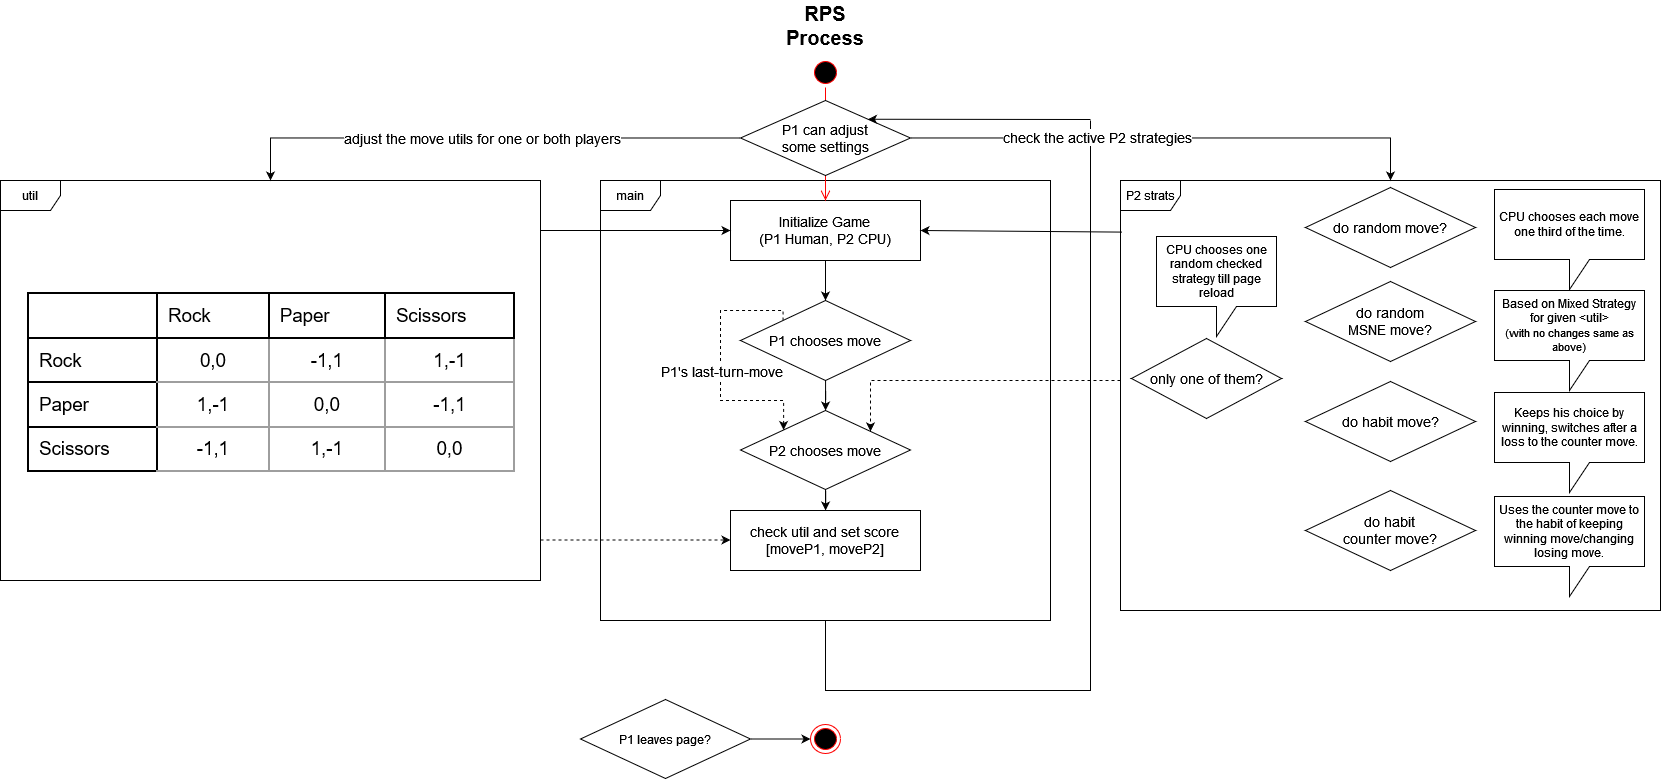

The diagram above was exported from draw.io. Its source (the exported page's mxGraphModel, read from the mxfile embedded in the PNG):
<mxGraphModel dx="1912" dy="2212" grid="1" gridSize="10" guides="1" tooltips="1" connect="1" arrows="1" fold="1" page="1" pageScale="1" pageWidth="827" pageHeight="1169" math="0" shadow="0">
  <root>
    <mxCell id="0" />
    <mxCell id="1" parent="0" />
    <mxCell id="Rqb4ZQS_XByA2WWwNR_h-1" value="" style="ellipse;html=1;shape=endState;fillColor=#000000;strokeColor=#ff0000;" vertex="1" parent="1">
      <mxGeometry x="1270" y="624" width="30" height="29" as="geometry" />
    </mxCell>
    <mxCell id="Rqb4ZQS_XByA2WWwNR_h-7" value="" style="edgeStyle=orthogonalEdgeStyle;rounded=0;orthogonalLoop=1;jettySize=auto;html=1;" edge="1" parent="1" source="Rqb4ZQS_XByA2WWwNR_h-4" target="Rqb4ZQS_XByA2WWwNR_h-5">
      <mxGeometry relative="1" as="geometry" />
    </mxCell>
    <mxCell id="Rqb4ZQS_XByA2WWwNR_h-4" value="&lt;font style=&quot;font-size: 14px;&quot;&gt;Initialize Game&lt;/font&gt;&lt;br&gt;&lt;font style=&quot;font-size: 14px;&quot;&gt;(P1 Human, P2 CPU)&lt;/font&gt;" style="rounded=0;whiteSpace=wrap;html=1;" vertex="1" parent="1">
      <mxGeometry x="1190" y="100" width="190" height="60" as="geometry" />
    </mxCell>
    <mxCell id="Rqb4ZQS_XByA2WWwNR_h-13" style="edgeStyle=orthogonalEdgeStyle;rounded=0;orthogonalLoop=1;jettySize=auto;html=1;exitX=0;exitY=0;exitDx=0;exitDy=0;dashed=1;" edge="1" parent="1" source="Rqb4ZQS_XByA2WWwNR_h-5" target="Rqb4ZQS_XByA2WWwNR_h-10">
      <mxGeometry relative="1" as="geometry">
        <Array as="points">
          <mxPoint x="1243" y="210" />
          <mxPoint x="1180" y="210" />
          <mxPoint x="1180" y="300" />
          <mxPoint x="1243" y="300" />
        </Array>
      </mxGeometry>
    </mxCell>
    <mxCell id="Rqb4ZQS_XByA2WWwNR_h-14" value="&lt;font style=&quot;font-size: 14px;&quot;&gt;P1's last-turn-move&lt;/font&gt;" style="edgeLabel;html=1;align=center;verticalAlign=middle;resizable=0;points=[];" vertex="1" connectable="0" parent="Rqb4ZQS_XByA2WWwNR_h-13">
      <mxGeometry x="-0.1733" y="-2" relative="1" as="geometry">
        <mxPoint x="2" y="28" as="offset" />
      </mxGeometry>
    </mxCell>
    <mxCell id="Rqb4ZQS_XByA2WWwNR_h-24" value="" style="edgeStyle=orthogonalEdgeStyle;rounded=0;orthogonalLoop=1;jettySize=auto;html=1;" edge="1" parent="1" source="Rqb4ZQS_XByA2WWwNR_h-5" target="Rqb4ZQS_XByA2WWwNR_h-10">
      <mxGeometry relative="1" as="geometry" />
    </mxCell>
    <mxCell id="Rqb4ZQS_XByA2WWwNR_h-5" value="&lt;font style=&quot;font-size: 14px;&quot;&gt;P1 chooses move&lt;/font&gt;" style="rhombus;whiteSpace=wrap;html=1;" vertex="1" parent="1">
      <mxGeometry x="1200" y="200" width="170" height="80" as="geometry" />
    </mxCell>
    <mxCell id="Rqb4ZQS_XByA2WWwNR_h-6" value="&lt;font style=&quot;font-size: 20px;&quot;&gt;&lt;b&gt;RPS Process&lt;/b&gt;&lt;/font&gt;" style="text;html=1;strokeColor=none;fillColor=none;align=center;verticalAlign=middle;whiteSpace=wrap;rounded=0;" vertex="1" parent="1">
      <mxGeometry x="1225" y="-100" width="120" height="50" as="geometry" />
    </mxCell>
    <mxCell id="Rqb4ZQS_XByA2WWwNR_h-49" style="edgeStyle=elbowEdgeStyle;rounded=0;orthogonalLoop=1;jettySize=auto;html=1;strokeColor=default;elbow=vertical;endArrow=none;endFill=0;" edge="1" parent="1" source="Rqb4ZQS_XByA2WWwNR_h-8">
      <mxGeometry relative="1" as="geometry">
        <mxPoint x="1550" y="20" as="targetPoint" />
        <mxPoint x="1285" y="560" as="sourcePoint" />
        <Array as="points">
          <mxPoint x="1590" y="590" />
          <mxPoint x="1280" y="590" />
          <mxPoint x="1350" y="600" />
          <mxPoint x="1440" y="60" />
          <mxPoint x="1440" y="10" />
          <mxPoint x="1430" y="20" />
        </Array>
      </mxGeometry>
    </mxCell>
    <mxCell id="Rqb4ZQS_XByA2WWwNR_h-8" value="main" style="shape=umlFrame;whiteSpace=wrap;html=1;pointerEvents=0;" vertex="1" parent="1">
      <mxGeometry x="1060" y="80" width="450" height="440" as="geometry" />
    </mxCell>
    <mxCell id="Rqb4ZQS_XByA2WWwNR_h-38" value="" style="edgeStyle=orthogonalEdgeStyle;rounded=0;orthogonalLoop=1;jettySize=auto;html=1;" edge="1" parent="1" source="Rqb4ZQS_XByA2WWwNR_h-10" target="Rqb4ZQS_XByA2WWwNR_h-36">
      <mxGeometry relative="1" as="geometry" />
    </mxCell>
    <mxCell id="Rqb4ZQS_XByA2WWwNR_h-10" value="&lt;font style=&quot;font-size: 14px;&quot;&gt;P2 chooses move&lt;/font&gt;" style="rhombus;whiteSpace=wrap;html=1;" vertex="1" parent="1">
      <mxGeometry x="1200" y="310" width="170" height="79" as="geometry" />
    </mxCell>
    <mxCell id="Rqb4ZQS_XByA2WWwNR_h-28" style="edgeStyle=orthogonalEdgeStyle;rounded=0;orthogonalLoop=1;jettySize=auto;html=1;dashed=1;" edge="1" parent="1" source="Rqb4ZQS_XByA2WWwNR_h-16" target="Rqb4ZQS_XByA2WWwNR_h-10">
      <mxGeometry relative="1" as="geometry">
        <Array as="points">
          <mxPoint x="1330" y="280" />
        </Array>
      </mxGeometry>
    </mxCell>
    <mxCell id="Rqb4ZQS_XByA2WWwNR_h-16" value="P2 strats" style="shape=umlFrame;whiteSpace=wrap;html=1;pointerEvents=0;" vertex="1" parent="1">
      <mxGeometry x="1580" y="80" width="540" height="430" as="geometry" />
    </mxCell>
    <mxCell id="Rqb4ZQS_XByA2WWwNR_h-17" value="util" style="shape=umlFrame;whiteSpace=wrap;html=1;pointerEvents=0;" vertex="1" parent="1">
      <mxGeometry x="460" y="80" width="540" height="400" as="geometry" />
    </mxCell>
    <mxCell id="Rqb4ZQS_XByA2WWwNR_h-18" value="" style="group" vertex="1" connectable="0" parent="1">
      <mxGeometry x="1270" y="-43" width="30" height="30" as="geometry" />
    </mxCell>
    <mxCell id="Rqb4ZQS_XByA2WWwNR_h-2" value="" style="ellipse;html=1;shape=startState;fillColor=#000000;strokeColor=#ff0000;" vertex="1" parent="Rqb4ZQS_XByA2WWwNR_h-18">
      <mxGeometry width="30" height="30" as="geometry" />
    </mxCell>
    <mxCell id="Rqb4ZQS_XByA2WWwNR_h-3" value="" style="edgeStyle=orthogonalEdgeStyle;html=1;verticalAlign=bottom;endArrow=open;endSize=8;strokeColor=#ff0000;rounded=0;" edge="1" source="Rqb4ZQS_XByA2WWwNR_h-2" parent="Rqb4ZQS_XByA2WWwNR_h-18" target="Rqb4ZQS_XByA2WWwNR_h-4">
      <mxGeometry relative="1" as="geometry">
        <mxPoint x="15" y="90" as="targetPoint" />
      </mxGeometry>
    </mxCell>
    <mxCell id="Rqb4ZQS_XByA2WWwNR_h-21" style="edgeStyle=orthogonalEdgeStyle;rounded=0;orthogonalLoop=1;jettySize=auto;html=1;" edge="1" parent="1" source="Rqb4ZQS_XByA2WWwNR_h-20" target="Rqb4ZQS_XByA2WWwNR_h-16">
      <mxGeometry relative="1" as="geometry" />
    </mxCell>
    <mxCell id="Rqb4ZQS_XByA2WWwNR_h-26" value="check the active P2 strategies" style="edgeLabel;html=1;align=center;verticalAlign=middle;resizable=0;points=[];fontSize=14;" vertex="1" connectable="0" parent="Rqb4ZQS_XByA2WWwNR_h-21">
      <mxGeometry x="-0.288" relative="1" as="geometry">
        <mxPoint y="-1" as="offset" />
      </mxGeometry>
    </mxCell>
    <mxCell id="Rqb4ZQS_XByA2WWwNR_h-22" style="edgeStyle=orthogonalEdgeStyle;rounded=0;orthogonalLoop=1;jettySize=auto;html=1;exitX=0;exitY=0.5;exitDx=0;exitDy=0;" edge="1" parent="1" source="Rqb4ZQS_XByA2WWwNR_h-20" target="Rqb4ZQS_XByA2WWwNR_h-17">
      <mxGeometry relative="1" as="geometry" />
    </mxCell>
    <mxCell id="Rqb4ZQS_XByA2WWwNR_h-27" value="adjust the move utils for one or both players" style="edgeLabel;html=1;align=center;verticalAlign=middle;resizable=0;points=[];fontSize=14;" vertex="1" connectable="0" parent="Rqb4ZQS_XByA2WWwNR_h-22">
      <mxGeometry x="0.0068" y="3" relative="1" as="geometry">
        <mxPoint y="-3" as="offset" />
      </mxGeometry>
    </mxCell>
    <mxCell id="Rqb4ZQS_XByA2WWwNR_h-20" value="&lt;font style=&quot;font-size: 14px;&quot;&gt;P1 can adjust &lt;br&gt;some settings&lt;/font&gt;" style="rhombus;whiteSpace=wrap;html=1;" vertex="1" parent="1">
      <mxGeometry x="1200" width="170" height="75" as="geometry" />
    </mxCell>
    <mxCell id="Rqb4ZQS_XByA2WWwNR_h-23" value="" style="endArrow=classic;html=1;rounded=0;exitX=0.003;exitY=0.12;exitDx=0;exitDy=0;exitPerimeter=0;entryX=1;entryY=0.5;entryDx=0;entryDy=0;" edge="1" parent="1" source="Rqb4ZQS_XByA2WWwNR_h-16" target="Rqb4ZQS_XByA2WWwNR_h-4">
      <mxGeometry width="50" height="50" relative="1" as="geometry">
        <mxPoint x="1280" y="220" as="sourcePoint" />
        <mxPoint x="1330" y="170" as="targetPoint" />
      </mxGeometry>
    </mxCell>
    <mxCell id="Rqb4ZQS_XByA2WWwNR_h-25" value="" style="endArrow=classic;html=1;rounded=0;entryX=0;entryY=0.5;entryDx=0;entryDy=0;exitX=1;exitY=0.125;exitDx=0;exitDy=0;exitPerimeter=0;" edge="1" parent="1" source="Rqb4ZQS_XByA2WWwNR_h-17" target="Rqb4ZQS_XByA2WWwNR_h-4">
      <mxGeometry width="50" height="50" relative="1" as="geometry">
        <mxPoint x="1192" y="130.5" as="sourcePoint" />
        <mxPoint x="990" y="129.5" as="targetPoint" />
      </mxGeometry>
    </mxCell>
    <mxCell id="Rqb4ZQS_XByA2WWwNR_h-29" value="&lt;font style=&quot;font-size: 14px;&quot;&gt;do random move?&lt;/font&gt;" style="rhombus;whiteSpace=wrap;html=1;" vertex="1" parent="1">
      <mxGeometry x="1765" y="87" width="170" height="80" as="geometry" />
    </mxCell>
    <mxCell id="Rqb4ZQS_XByA2WWwNR_h-30" value="CPU chooses each move one third of the time." style="shape=callout;whiteSpace=wrap;html=1;perimeter=calloutPerimeter;" vertex="1" parent="1">
      <mxGeometry x="1954" y="89" width="150" height="100" as="geometry" />
    </mxCell>
    <mxCell id="Rqb4ZQS_XByA2WWwNR_h-31" value="&lt;font style=&quot;font-size: 14px;&quot;&gt;do random&lt;br&gt; MSNE move?&lt;/font&gt;" style="rhombus;whiteSpace=wrap;html=1;" vertex="1" parent="1">
      <mxGeometry x="1765" y="181" width="170" height="80" as="geometry" />
    </mxCell>
    <mxCell id="Rqb4ZQS_XByA2WWwNR_h-32" value="&lt;div style=&quot;&quot;&gt;&lt;font style=&quot;font-size: 12px;&quot;&gt;Based on Mixed Strategy for given &amp;lt;util&amp;gt;&lt;/font&gt;&lt;/div&gt;&lt;font style=&quot;font-size: 11px;&quot;&gt;(with no changes same as above)&lt;/font&gt;" style="shape=callout;whiteSpace=wrap;html=1;perimeter=calloutPerimeter;" vertex="1" parent="1">
      <mxGeometry x="1954" y="190" width="150" height="100" as="geometry" />
    </mxCell>
    <mxCell id="Rqb4ZQS_XByA2WWwNR_h-33" value="&lt;font style=&quot;font-size: 14px;&quot;&gt;only one of them?&lt;/font&gt;" style="rhombus;whiteSpace=wrap;html=1;" vertex="1" parent="1">
      <mxGeometry x="1591" y="238" width="150" height="80" as="geometry" />
    </mxCell>
    <mxCell id="Rqb4ZQS_XByA2WWwNR_h-34" value="CPU chooses one random checked strategy till page reload" style="shape=callout;whiteSpace=wrap;html=1;perimeter=calloutPerimeter;" vertex="1" parent="1">
      <mxGeometry x="1616" y="136" width="120" height="100" as="geometry" />
    </mxCell>
    <mxCell id="Rqb4ZQS_XByA2WWwNR_h-36" value="&lt;font style=&quot;font-size: 14px;&quot;&gt;check util and set score&lt;br&gt;[moveP1, moveP2]&lt;/font&gt;" style="rounded=0;whiteSpace=wrap;html=1;" vertex="1" parent="1">
      <mxGeometry x="1190" y="410" width="190" height="60" as="geometry" />
    </mxCell>
    <mxCell id="Rqb4ZQS_XByA2WWwNR_h-37" value="" style="endArrow=classic;html=1;rounded=0;entryX=0;entryY=0.5;entryDx=0;entryDy=0;exitX=1;exitY=0.125;exitDx=0;exitDy=0;exitPerimeter=0;dashed=1;" edge="1" parent="1">
      <mxGeometry width="50" height="50" relative="1" as="geometry">
        <mxPoint x="1000" y="439.5" as="sourcePoint" />
        <mxPoint x="1190" y="439.5" as="targetPoint" />
      </mxGeometry>
    </mxCell>
    <mxCell id="Rqb4ZQS_XByA2WWwNR_h-39" value="&lt;font style=&quot;font-size: 14px;&quot;&gt;do habit move?&lt;/font&gt;" style="rhombus;whiteSpace=wrap;html=1;" vertex="1" parent="1">
      <mxGeometry x="1765" y="281" width="170" height="80" as="geometry" />
    </mxCell>
    <mxCell id="Rqb4ZQS_XByA2WWwNR_h-40" value="&lt;font style=&quot;font-size: 14px;&quot;&gt;do habit&lt;br&gt; counter move?&lt;/font&gt;" style="rhombus;whiteSpace=wrap;html=1;" vertex="1" parent="1">
      <mxGeometry x="1765" y="390" width="170" height="80" as="geometry" />
    </mxCell>
    <mxCell id="Rqb4ZQS_XByA2WWwNR_h-43" value="" style="edgeStyle=orthogonalEdgeStyle;rounded=0;orthogonalLoop=1;jettySize=auto;html=1;" edge="1" parent="1" source="Rqb4ZQS_XByA2WWwNR_h-42" target="Rqb4ZQS_XByA2WWwNR_h-1">
      <mxGeometry relative="1" as="geometry" />
    </mxCell>
    <mxCell id="Rqb4ZQS_XByA2WWwNR_h-42" value="P1 leaves page?" style="rhombus;whiteSpace=wrap;html=1;" vertex="1" parent="1">
      <mxGeometry x="1040" y="599" width="170" height="79" as="geometry" />
    </mxCell>
    <mxCell id="Rqb4ZQS_XByA2WWwNR_h-50" value="" style="edgeStyle=none;orthogonalLoop=1;jettySize=auto;html=1;rounded=0;entryX=1;entryY=0;entryDx=0;entryDy=0;" edge="1" parent="1" target="Rqb4ZQS_XByA2WWwNR_h-20">
      <mxGeometry width="80" relative="1" as="geometry">
        <mxPoint x="1550" y="19" as="sourcePoint" />
        <mxPoint x="1510" y="10" as="targetPoint" />
        <Array as="points" />
      </mxGeometry>
    </mxCell>
    <mxCell id="Rqb4ZQS_XByA2WWwNR_h-51" value="Keeps his choice by winning, switches after a loss to the counter move." style="shape=callout;whiteSpace=wrap;html=1;perimeter=calloutPerimeter;" vertex="1" parent="1">
      <mxGeometry x="1954" y="292" width="150" height="100" as="geometry" />
    </mxCell>
    <mxCell id="Rqb4ZQS_XByA2WWwNR_h-52" value="Uses the counter move to the habit of keeping winning move/changing losing move." style="shape=callout;whiteSpace=wrap;html=1;perimeter=calloutPerimeter;" vertex="1" parent="1">
      <mxGeometry x="1954" y="396" width="150" height="100" as="geometry" />
    </mxCell>
    <mxCell id="Rqb4ZQS_XByA2WWwNR_h-152" value="&amp;nbsp;&lt;table id=&quot;docs-internal-guid-b71e0214-7fff-7410-adac-11da096ebd00&quot; style=&quot;border:none;border-collapse:collapse&quot;&gt;&lt;colgroup&gt;&lt;col width=&quot;190px&quot;&gt;&lt;col width=&quot;190px&quot;&gt;&lt;col width=&quot;190px&quot;&gt;&lt;col width=&quot;190px&quot;&gt;&lt;/colgroup&gt;&lt;tbody&gt;&lt;tr style=&quot;height:40px&quot;&gt;&lt;td style=&quot;vertical-align:top;border-left:solid #000000 2px;border-right:solid #000000 2px;border-top:solid #000000 2px;border-bottom:solid #000000 2px;padding-top:10px;padding-right:10px;padding-bottom:10px;padding-left:10px&quot;&gt;&amp;nbsp;&lt;/td&gt;&lt;td style=&quot;vertical-align:top;border-left:solid #000000 2px;border-right:solid #000000 2px;border-top:solid #000000 2px;border-bottom:solid #000000 2px;padding-top:10px;padding-right:10px;padding-bottom:10px;padding-left:10px&quot;&gt;&lt;p style=&quot;line-height:1.2;margin-top:0pt;margin-bottom:0pt;&quot; dir=&quot;ltr&quot;&gt;&lt;span style=&quot;font-size: 14pt; font-family: Arial, sans-serif; color: rgb(0, 0, 0); background-color: transparent; font-weight: 400; font-style: normal; font-variant: normal; text-decoration: none; vertical-align: baseline;&quot;&gt;Rock&lt;/span&gt;&lt;/p&gt;&lt;/td&gt;&lt;td style=&quot;vertical-align:top;border-left:solid #000000 2px;border-right:solid #000000 2px;border-top:solid #000000 2px;border-bottom:solid #000000 2px;padding-top:10px;padding-right:10px;padding-bottom:10px;padding-left:10px&quot;&gt;&lt;p style=&quot;line-height:1.2;margin-top:0pt;margin-bottom:0pt;&quot; dir=&quot;ltr&quot;&gt;&lt;span style=&quot;font-size: 14pt; font-family: Arial, sans-serif; color: rgb(0, 0, 0); background-color: transparent; font-weight: 400; font-style: normal; font-variant: normal; text-decoration: none; vertical-align: baseline;&quot;&gt;Paper&lt;/span&gt;&lt;/p&gt;&lt;/td&gt;&lt;td style=&quot;vertical-align:top;border-left:solid #000000 2px;border-right:solid #000000 2px;border-top:solid #000000 2px;border-bottom:solid #000000 2px;padding-top:10px;padding-right:10px;padding-bottom:10px;padding-left:10px&quot;&gt;&lt;p style=&quot;line-height:1.2;margin-top:0pt;margin-bottom:0pt;&quot; dir=&quot;ltr&quot;&gt;&lt;span style=&quot;font-size: 14pt; font-family: Arial, sans-serif; color: rgb(0, 0, 0); background-color: transparent; font-weight: 400; font-style: normal; font-variant: normal; text-decoration: none; vertical-align: baseline;&quot;&gt;Scissors&lt;/span&gt;&lt;/p&gt;&lt;/td&gt;&lt;/tr&gt;&lt;tr style=&quot;height:40px&quot;&gt;&lt;td style=&quot;vertical-align:top;border-left:solid #000000 2px;border-right:solid #000000 2px;border-top:solid #000000 2px;border-bottom:solid #000000 2px;padding-top:10px;padding-right:10px;padding-bottom:10px;padding-left:10px&quot;&gt;&lt;p style=&quot;line-height:1.2;margin-top:0pt;margin-bottom:0pt;&quot; dir=&quot;ltr&quot;&gt;&lt;span style=&quot;font-size: 14pt; font-family: Arial, sans-serif; color: rgb(0, 0, 0); background-color: transparent; font-weight: 400; font-style: normal; font-variant: normal; text-decoration: none; vertical-align: baseline;&quot;&gt;Rock&lt;/span&gt;&lt;/p&gt;&lt;/td&gt;&lt;td style=&quot;vertical-align:top;border-left:solid #000000 2px;border-right:solid #9E9E9E 2px;border-top:solid #000000 2px;border-bottom:solid #9E9E9E 2px;padding-top:10px;padding-right:10px;padding-bottom:10px;padding-left:10px&quot;&gt;&lt;p style=&quot;line-height:1.2;text-align: center;margin-top:0pt;margin-bottom:0pt;&quot; dir=&quot;ltr&quot;&gt;&lt;span style=&quot;font-size: 14pt; font-family: Arial, sans-serif; color: rgb(0, 0, 0); background-color: transparent; font-weight: 400; font-style: normal; font-variant: normal; text-decoration: none; vertical-align: baseline;&quot;&gt;0,0&lt;/span&gt;&lt;/p&gt;&lt;/td&gt;&lt;td style=&quot;vertical-align:top;border-left:solid #9E9E9E 2px;border-right:solid #9E9E9E 2px;border-top:solid #000000 2px;border-bottom:solid #9E9E9E 2px;padding-top:10px;padding-right:10px;padding-bottom:10px;padding-left:10px&quot;&gt;&lt;p style=&quot;line-height:1.2;text-align: center;margin-top:0pt;margin-bottom:0pt;&quot; dir=&quot;ltr&quot;&gt;&lt;span style=&quot;font-size: 14pt; font-family: Arial, sans-serif; color: rgb(0, 0, 0); background-color: transparent; font-weight: 400; font-style: normal; font-variant: normal; text-decoration: none; vertical-align: baseline;&quot;&gt;-1,1&lt;/span&gt;&lt;/p&gt;&lt;/td&gt;&lt;td style=&quot;vertical-align:top;border-left:solid #9E9E9E 2px;border-right:solid #9E9E9E 2px;border-top:solid #000000 2px;border-bottom:solid #9E9E9E 2px;padding-top:10px;padding-right:10px;padding-bottom:10px;padding-left:10px&quot;&gt;&lt;p style=&quot;line-height:1.2;text-align: center;margin-top:0pt;margin-bottom:0pt;&quot; dir=&quot;ltr&quot;&gt;&lt;span style=&quot;font-size: 14pt; font-family: Arial, sans-serif; color: rgb(0, 0, 0); background-color: transparent; font-weight: 400; font-style: normal; font-variant: normal; text-decoration: none; vertical-align: baseline;&quot;&gt;1,-1&lt;/span&gt;&lt;/p&gt;&lt;/td&gt;&lt;/tr&gt;&lt;tr style=&quot;height:40px&quot;&gt;&lt;td style=&quot;vertical-align:top;border-left:solid #000000 2px;border-right:solid #000000 2px;border-top:solid #000000 2px;border-bottom:solid #000000 2px;padding-top:10px;padding-right:10px;padding-bottom:10px;padding-left:10px&quot;&gt;&lt;p style=&quot;line-height:1.2;margin-top:0pt;margin-bottom:0pt;&quot; dir=&quot;ltr&quot;&gt;&lt;span style=&quot;font-size: 14pt; font-family: Arial, sans-serif; color: rgb(0, 0, 0); background-color: transparent; font-weight: 400; font-style: normal; font-variant: normal; text-decoration: none; vertical-align: baseline;&quot;&gt;Paper&lt;/span&gt;&lt;/p&gt;&lt;/td&gt;&lt;td style=&quot;vertical-align:top;border-left:solid #000000 2px;border-right:solid #9E9E9E 2px;border-top:solid #9E9E9E 2px;border-bottom:solid #9E9E9E 2px;padding-top:10px;padding-right:10px;padding-bottom:10px;padding-left:10px&quot;&gt;&lt;p style=&quot;line-height:1.2;text-align: center;margin-top:0pt;margin-bottom:0pt;&quot; dir=&quot;ltr&quot;&gt;&lt;span style=&quot;font-size: 14pt; font-family: Arial, sans-serif; color: rgb(0, 0, 0); background-color: transparent; font-weight: 400; font-style: normal; font-variant: normal; text-decoration: none; vertical-align: baseline;&quot;&gt;1,-1&lt;/span&gt;&lt;/p&gt;&lt;/td&gt;&lt;td style=&quot;vertical-align:top;border-left:solid #9E9E9E 2px;border-right:solid #9E9E9E 2px;border-top:solid #9E9E9E 2px;border-bottom:solid #9E9E9E 2px;padding-top:10px;padding-right:10px;padding-bottom:10px;padding-left:10px&quot;&gt;&lt;p style=&quot;line-height:1.2;text-align: center;margin-top:0pt;margin-bottom:0pt;&quot; dir=&quot;ltr&quot;&gt;&lt;span style=&quot;font-size: 14pt; font-family: Arial, sans-serif; color: rgb(0, 0, 0); background-color: transparent; font-weight: 400; font-style: normal; font-variant: normal; text-decoration: none; vertical-align: baseline;&quot;&gt;0,0&lt;/span&gt;&lt;/p&gt;&lt;/td&gt;&lt;td style=&quot;vertical-align:top;border-left:solid #9E9E9E 2px;border-right:solid #9E9E9E 2px;border-top:solid #9E9E9E 2px;border-bottom:solid #9E9E9E 2px;padding-top:10px;padding-right:10px;padding-bottom:10px;padding-left:10px&quot;&gt;&lt;p style=&quot;line-height:1.2;text-align: center;margin-top:0pt;margin-bottom:0pt;&quot; dir=&quot;ltr&quot;&gt;&lt;span style=&quot;font-size: 14pt; font-family: Arial, sans-serif; color: rgb(0, 0, 0); background-color: transparent; font-weight: 400; font-style: normal; font-variant: normal; text-decoration: none; vertical-align: baseline;&quot;&gt;-1,1&lt;/span&gt;&lt;/p&gt;&lt;/td&gt;&lt;/tr&gt;&lt;tr style=&quot;height:40px&quot;&gt;&lt;td style=&quot;vertical-align:top;border-left:solid #000000 2px;border-right:solid #000000 2px;border-top:solid #000000 2px;border-bottom:solid #000000 2px;padding-top:10px;padding-right:10px;padding-bottom:10px;padding-left:10px&quot;&gt;&lt;p style=&quot;line-height:1.2;margin-top:0pt;margin-bottom:0pt;&quot; dir=&quot;ltr&quot;&gt;&lt;span style=&quot;font-size: 14pt; font-family: Arial, sans-serif; color: rgb(0, 0, 0); background-color: transparent; font-weight: 400; font-style: normal; font-variant: normal; text-decoration: none; vertical-align: baseline;&quot;&gt;Scissors&lt;/span&gt;&lt;/p&gt;&lt;/td&gt;&lt;td style=&quot;vertical-align:top;border-left:solid #000000 2px;border-right:solid #9E9E9E 2px;border-top:solid #9E9E9E 2px;border-bottom:solid #9E9E9E 2px;padding-top:10px;padding-right:10px;padding-bottom:10px;padding-left:10px&quot;&gt;&lt;p style=&quot;line-height:1.2;text-align: center;margin-top:0pt;margin-bottom:0pt;&quot; dir=&quot;ltr&quot;&gt;&lt;span style=&quot;font-size: 14pt; font-family: Arial, sans-serif; color: rgb(0, 0, 0); background-color: transparent; font-weight: 400; font-style: normal; font-variant: normal; text-decoration: none; vertical-align: baseline;&quot;&gt;-1,1&lt;/span&gt;&lt;/p&gt;&lt;/td&gt;&lt;td style=&quot;vertical-align:top;border-left:solid #9E9E9E 2px;border-right:solid #9E9E9E 2px;border-top:solid #9E9E9E 2px;border-bottom:solid #9E9E9E 2px;padding-top:10px;padding-right:10px;padding-bottom:10px;padding-left:10px&quot;&gt;&lt;p style=&quot;line-height:1.2;text-align: center;margin-top:0pt;margin-bottom:0pt;&quot; dir=&quot;ltr&quot;&gt;&lt;span style=&quot;font-size: 14pt; font-family: Arial, sans-serif; color: rgb(0, 0, 0); background-color: transparent; font-weight: 400; font-style: normal; font-variant: normal; text-decoration: none; vertical-align: baseline;&quot;&gt;1,-1&lt;/span&gt;&lt;/p&gt;&lt;/td&gt;&lt;td style=&quot;vertical-align:top;border-left:solid #9E9E9E 2px;border-right:solid #9E9E9E 2px;border-top:solid #9E9E9E 2px;border-bottom:solid #9E9E9E 2px;padding-top:10px;padding-right:10px;padding-bottom:10px;padding-left:10px&quot;&gt;&lt;p style=&quot;line-height:1.2;text-align: center;margin-top:0pt;margin-bottom:0pt;&quot; dir=&quot;ltr&quot;&gt;&lt;span style=&quot;font-size: 14pt; font-family: Arial, sans-serif; color: rgb(0, 0, 0); background-color: transparent; font-weight: 400; font-style: normal; font-variant: normal; text-decoration: none; vertical-align: baseline;&quot;&gt;0,0&lt;/span&gt;&lt;/p&gt;&lt;/td&gt;&lt;/tr&gt;&lt;/tbody&gt;&lt;/table&gt;" style="text;whiteSpace=wrap;html=1;" vertex="1" parent="1">
      <mxGeometry x="485" y="171" width="490" height="90" as="geometry" />
    </mxCell>
  </root>
</mxGraphModel>